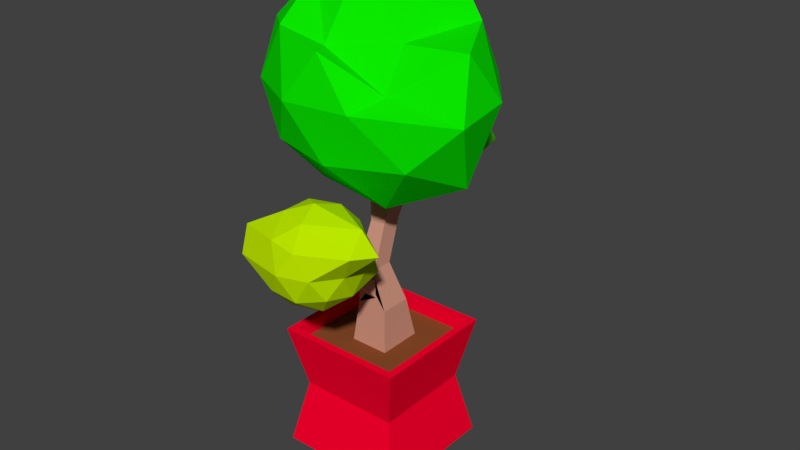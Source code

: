 # Source: houseplant.blend  (saved by Blender 2.79.0; exported with 4.5.12 LTS)
import bpy
from mathutils import Matrix  # noqa: F401  (used for matrix-valued properties, if any)

bpy.ops.wm.read_factory_settings(use_empty=True)
scene = bpy.context.scene
scene.name = 'Scene'

# ---- collections
col_collection_1 = bpy.data.collections.new('Collection 1'); scene.collection.children.link(col_collection_1)

# ---- materials (node trees are filled in below, after node groups)
mat_material_001 = bpy.data.materials.new('Material.001')
mat_material_001.alpha_threshold = 0.0
mat_material_001.use_transparent_shadow = False
mat_material_001.diffuse_color = (0.07443, 0.8, 0.0, 1.0)
mat_material_001.roughness = 0.5
mat_material_002 = bpy.data.materials.new('Material.002')
mat_material_002.alpha_threshold = 0.0
mat_material_002.use_transparent_shadow = False
mat_material_002.diffuse_color = (0.4263, 0.8, 0.04352, 1.0)
mat_material_002.roughness = 0.5
mat_material_004 = bpy.data.materials.new('Material.004')
mat_material_004.alpha_threshold = 0.0
mat_material_004.use_transparent_shadow = False
mat_material_004.diffuse_color = (0.5198, 0.8, 0.0, 1.0)
mat_material_004.roughness = 0.5
mat_material_003 = bpy.data.materials.new('Material.003')
mat_material_003.alpha_threshold = 0.0
mat_material_003.use_transparent_shadow = False
mat_material_003.diffuse_color = (0.003185, 0.8, 0.0, 1.0)
mat_material_003.specular_color = (0.8578, 1.0, 0.2704)
mat_material_003.roughness = 0.5
mat_material = bpy.data.materials.new('Material')
mat_material.alpha_threshold = 0.0
mat_material.use_transparent_shadow = False
mat_material.roughness = 0.5
mat_material.line_color = (0.0, 0.0, 0.0, 1.0)
mat_material_005 = bpy.data.materials.new('Material.005')
mat_material_005.alpha_threshold = 0.0
mat_material_005.use_transparent_shadow = False
mat_material_005.diffuse_color = (0.65, 0.3205, 0.2294, 1.0)
mat_material_005.roughness = 0.5
mat_material_006 = bpy.data.materials.new('Material.006')
mat_material_006.alpha_threshold = 0.0
mat_material_006.use_transparent_shadow = False
mat_material_006.diffuse_color = (0.2462, 0.07242, 0.02352, 1.0)
mat_material_006.roughness = 0.5
mat_material_007 = bpy.data.materials.new('Material.007')
mat_material_007.alpha_threshold = 0.0
mat_material_007.use_transparent_shadow = False
mat_material_007.diffuse_color = (1.0, 0.0, 0.02761, 1.0)
mat_material_007.roughness = 0.5

# ---- material node trees

# ---- world
world_world = bpy.data.worlds.new('World'); scene.world = world_world
world_world.color = (0.05088, 0.05088, 0.05088)
world_world.use_sun_shadow = False
world_world.sun_shadow_jitter_overblur = 0.0
world_world.cycles.sampling_method = 'MANUAL'

# ---- meshes
me_icosphere_002 = bpy.data.meshes.new('Icosphere.002')
me_icosphere_002.from_pydata([(0.0, 0.0, -1.0), (0.7236, -0.5257, -0.4472), (-0.2764, -0.8506, -0.4472), (-0.8944, 0.0, -0.4472), (-0.2764, 0.8506, -0.4472), (0.7236, 0.9584, -0.4472), (0.2764, -0.8506, 0.4472), (-0.7236, -0.5257, 0.4472), (-0.7236, 0.5257, 0.4472), (0.2764, 0.8506, 0.6719), (0.8944, 0.0, 0.4472), (0.0, 0.0, 1.0), (-0.1625, -0.5, -0.8507), (0.4253, -0.309, -0.8507), (0.2629, -0.809, -0.5257), (0.8506, 0.0, -0.5257), (0.4253, 0.7417, -0.8507), (-0.5257, 0.0, -0.8507), (-0.6882, -0.5, -0.5257), (-0.1625, 0.5, -0.8507), (-0.6882, 0.5, -0.5257), (0.2629, 1.242, -0.5257), (0.9511, -0.309, 0.0), (0.9511, 0.309, 0.0), (0.0, -1.0, 0.0), (0.5878, -0.809, 0.0), (-0.9511, -0.309, 0.0), (-0.5878, -0.809, 0.0), (-0.5878, 0.809, 0.0), (-0.9511, 0.309, 0.0), (0.5878, 0.809, 0.0), (0.0, 1.0, 0.0), (0.6882, -0.5, 0.5257), (-0.2629, -0.809, 0.5257), (-0.8506, 0.0, 0.5257), (-0.2629, 0.809, 0.7505), (0.6882, 0.5, 0.5257), (0.1625, -0.5, 0.8507), (0.5257, 0.0, 0.8507), (-0.4253, -0.309, 0.8507), (-0.4253, 0.309, 0.8507), (0.1625, 0.5, 1.075)], [], [(0, 13, 12), (1, 13, 15), (0, 12, 17), (0, 17, 19), (0, 19, 16), (1, 15, 22), (2, 14, 24), (3, 18, 26), (4, 20, 28), (5, 21, 30), (1, 22, 25), (2, 24, 27), (3, 26, 29), (4, 28, 31), (5, 30, 23), (6, 32, 37), (7, 33, 39), (8, 34, 40), (9, 35, 41), (10, 36, 38), (38, 41, 11), (38, 36, 41), (36, 9, 41), (41, 40, 11), (41, 35, 40), (35, 8, 40), (40, 39, 11), (40, 34, 39), (34, 7, 39), (39, 37, 11), (39, 33, 37), (33, 6, 37), (37, 38, 11), (37, 32, 38), (32, 10, 38), (23, 36, 10), (23, 30, 36), (30, 9, 36), (31, 35, 9), (31, 28, 35), (28, 8, 35), (29, 34, 8), (29, 26, 34), (26, 7, 34), (27, 33, 7), (27, 24, 33), (24, 6, 33), (25, 32, 6), (25, 22, 32), (22, 10, 32), (30, 31, 9), (30, 21, 31), (21, 4, 31), (28, 29, 8), (28, 20, 29), (20, 3, 29), (26, 27, 7), (26, 18, 27), (18, 2, 27), (24, 25, 6), (24, 14, 25), (14, 1, 25), (22, 23, 10), (22, 15, 23), (15, 5, 23), (16, 21, 5), (16, 19, 21), (19, 4, 21), (19, 20, 4), (19, 17, 20), (17, 3, 20), (17, 18, 3), (17, 12, 18), (12, 2, 18), (15, 16, 5), (15, 13, 16), (13, 0, 16), (12, 14, 2), (12, 13, 14), (13, 1, 14)])
me_icosphere_002.materials.append(mat_material_001)
me_icosphere_002.materials.append(mat_material_002)
me_icosphere_002.use_remesh_preserve_volume = False
me_icosphere_002.use_remesh_preserve_attributes = False
me_icosphere_002.use_mirror_vertex_groups = False
me_icosphere_002.update()
me_icosphere_001 = bpy.data.meshes.new('Icosphere.001')
me_icosphere_001.from_pydata([(0.0, 0.0, -1.0), (0.7236, -0.5257, -0.4472), (-0.2764, -0.8506, -0.4472), (-0.8944, 0.0, -0.4472), (-0.2764, 0.8506, -0.4472), (0.7236, 0.8306, -0.4472), (0.2764, -0.8506, 0.4472), (-1.159, -0.5257, 0.4472), (-0.7236, 0.5257, 0.4472), (0.2764, 0.8506, 0.4472), (1.46, 0.0, 0.4472), (0.0, 0.0, 1.0), (-0.1625, -0.5, -0.8507), (0.4253, -0.309, -0.8507), (0.2629, -0.809, -0.5257), (0.8506, 0.0, -0.5257), (0.4253, 0.6139, -0.8507), (-0.5257, 0.0, -0.8507), (-0.6882, -0.5, -0.5257), (-0.1625, 0.5, -0.8507), (-0.6882, 0.5, -0.5257), (0.2629, 1.114, -0.5257), (0.9511, -0.309, 0.0), (0.9511, 0.309, 0.0), (0.0, -1.0, 0.0), (0.5878, -0.809, 0.0), (-1.387, -0.309, 0.0), (-1.023, -0.809, 0.0), (-0.5878, 0.809, 0.0), (-0.9511, 0.309, 0.0), (0.5878, 0.809, 0.0), (0.0, 1.0, 0.0), (1.254, -0.5, 0.5257), (-0.2629, -0.809, 0.5257), (-0.8506, 0.0, 0.5257), (-0.2629, 0.809, 0.5257), (0.6882, 0.5, 0.5257), (0.1625, -0.5, 0.8507), (1.091, 0.0, 0.8507), (-0.4253, -0.309, 0.8507), (-0.4253, 0.309, 0.8507), (0.1625, 0.5, 0.8507)], [], [(0, 13, 12), (1, 13, 15), (0, 12, 17), (0, 17, 19), (0, 19, 16), (1, 15, 22), (2, 14, 24), (3, 18, 26), (4, 20, 28), (5, 21, 30), (1, 22, 25), (2, 24, 27), (3, 26, 29), (4, 28, 31), (5, 30, 23), (6, 32, 37), (7, 33, 39), (8, 34, 40), (9, 35, 41), (10, 36, 38), (38, 41, 11), (38, 36, 41), (36, 9, 41), (41, 40, 11), (41, 35, 40), (35, 8, 40), (40, 39, 11), (40, 34, 39), (34, 7, 39), (39, 37, 11), (39, 33, 37), (33, 6, 37), (37, 38, 11), (37, 32, 38), (32, 10, 38), (23, 36, 10), (23, 30, 36), (30, 9, 36), (31, 35, 9), (31, 28, 35), (28, 8, 35), (29, 34, 8), (29, 26, 34), (26, 7, 34), (27, 33, 7), (27, 24, 33), (24, 6, 33), (25, 32, 6), (25, 22, 32), (22, 10, 32), (30, 31, 9), (30, 21, 31), (21, 4, 31), (28, 29, 8), (28, 20, 29), (20, 3, 29), (26, 27, 7), (26, 18, 27), (18, 2, 27), (24, 25, 6), (24, 14, 25), (14, 1, 25), (22, 23, 10), (22, 15, 23), (15, 5, 23), (16, 21, 5), (16, 19, 21), (19, 4, 21), (19, 20, 4), (19, 17, 20), (17, 3, 20), (17, 18, 3), (17, 12, 18), (12, 2, 18), (15, 16, 5), (15, 13, 16), (13, 0, 16), (12, 14, 2), (12, 13, 14), (13, 1, 14)])
me_icosphere_001.materials.append(mat_material_004)
me_icosphere_001.use_remesh_preserve_volume = False
me_icosphere_001.use_remesh_preserve_attributes = False
me_icosphere_001.use_mirror_vertex_groups = False
me_icosphere_001.update()
me_icosphere = bpy.data.meshes.new('Icosphere')
me_icosphere.from_pydata([(0.0, 0.0, -1.0), (0.9532, -0.5257, -0.4472), (-0.2764, -0.8506, -0.4472), (-0.8944, 0.0, -0.2578), (-0.2764, 0.8506, -0.4472), (0.7236, 0.5257, -0.4472), (0.2764, -0.8506, 0.4472), (-0.7236, -0.5257, 0.4472), (-0.7236, 0.5257, 0.4472), (0.2764, 0.2735, 0.4472), (1.084, 0.0, 0.4472), (0.0, -0.1889, 1.0), (-0.1625, -0.5, -0.8507), (0.4409, -0.309, -0.9982), (0.2629, -0.809, -0.5257), (1.096, 0.0, -0.6733), (0.4409, 0.309, -0.9982), (-0.5257, 0.0, -0.8507), (-0.6882, -0.5, -0.5257), (-0.1625, 0.5, -0.8507), (-0.6882, 0.5, -0.5257), (0.2629, 0.809, -0.5257), (1.37, -0.309, 0.0), (1.141, 0.309, 0.0), (0.0, -1.0, 0.0), (0.5878, -0.809, 0.0), (-0.7356, -0.309, 0.1894), (-0.5878, -0.809, 0.0), (-0.5878, 0.809, 0.0), (-0.7356, 0.309, 0.1894), (0.5878, 0.809, 0.0), (0.0, 0.4229, 0.0), (0.6882, -0.5, 0.1052), (-0.2629, -0.809, 0.5257), (-0.6352, 0.0, 0.5257), (-0.1504, 0.2319, 0.7101), (0.6882, 0.5, 0.5257), (0.1625, -0.6889, 0.4301), (0.5257, -0.1889, 0.4301), (-0.4253, -0.309, 0.8507), (-0.3129, 0.309, 1.035), (0.2749, 0.5, 1.035)], [], [(0, 13, 12), (1, 13, 15), (0, 12, 17), (0, 17, 19), (0, 19, 16), (1, 15, 22), (2, 14, 24), (3, 18, 26), (4, 20, 28), (5, 21, 30), (1, 22, 25), (2, 24, 27), (3, 26, 29), (4, 28, 31), (5, 30, 23), (6, 32, 37), (7, 33, 39), (8, 34, 40), (9, 35, 41), (10, 36, 38), (38, 41, 11), (38, 36, 41), (36, 9, 41), (41, 40, 11), (41, 35, 40), (35, 8, 40), (40, 39, 11), (40, 34, 39), (34, 7, 39), (39, 37, 11), (39, 33, 37), (33, 6, 37), (37, 38, 11), (37, 32, 38), (32, 10, 38), (23, 36, 10), (23, 30, 36), (30, 9, 36), (31, 35, 9), (31, 28, 35), (28, 8, 35), (29, 34, 8), (29, 26, 34), (26, 7, 34), (27, 33, 7), (27, 24, 33), (24, 6, 33), (25, 32, 6), (25, 22, 32), (22, 10, 32), (30, 31, 9), (30, 21, 31), (21, 4, 31), (28, 29, 8), (28, 20, 29), (20, 3, 29), (26, 27, 7), (26, 18, 27), (18, 2, 27), (24, 25, 6), (24, 14, 25), (14, 1, 25), (22, 23, 10), (22, 15, 23), (15, 5, 23), (16, 21, 5), (16, 19, 21), (19, 4, 21), (19, 20, 4), (19, 17, 20), (17, 3, 20), (17, 18, 3), (17, 12, 18), (12, 2, 18), (15, 16, 5), (15, 13, 16), (13, 0, 16), (12, 14, 2), (12, 13, 14), (13, 1, 14)])
me_icosphere.materials.append(mat_material_003)
me_icosphere.materials.append(None)
me_icosphere.use_remesh_preserve_volume = False
me_icosphere.use_remesh_preserve_attributes = False
me_icosphere.use_mirror_vertex_groups = False
me_icosphere.update()
me_cube = bpy.data.meshes.new('Cube')
me_cube.from_pydata([(1.0, 1.0, -1.0), (1.0, -1.0, -1.0), (-1.0, -1.0, -1.0), (-1.0, 1.0, -1.0), (1.0, 1.0, 1.0), (1.0, -1.0, 1.0), (-1.0, -1.0, 1.0), (-1.0, 1.0, 1.0), (0.8831, 0.8831, 1.0), (0.8831, -0.8831, 1.0), (-0.8831, 0.8831, 1.0), (-0.8831, -0.8831, 1.0), (0.8831, 0.8831, 0.7701), (0.8831, -0.8831, 0.7701), (-0.8831, 0.8831, 0.7701), (-0.8831, -0.8831, 0.7701), (0.3044, 0.3933, 0.7701), (0.3044, -0.3044, 0.7701), (-0.3044, 0.3933, 0.7701), (-0.3044, -0.3044, 0.7701), (0.303, 0.3046, 3.939), (0.303, -0.3042, 3.939), (-0.3044, 0.3044, 3.919), (-0.3044, -0.3044, 3.919), (0.3044, -0.3044, 1.471), (0.1308, -0.3044, 2.1), (0.1294, -0.08953, 2.75), (0.303, -0.08953, 3.38), (-0.1198, -0.0897, 3.36), (-0.1198, -0.0897, 2.73), (-0.1766, -0.3044, 2.1), (-0.1766, -0.3044, 1.471), (0.3044, 0.1831, 1.471), (0.1308, 0.01248, 2.1), (0.1294, 0.2228, 2.75), (0.303, 0.3046, 3.38), (-0.1198, 0.3044, 3.36), (-0.1198, 0.2227, 2.73), (-0.1766, 0.01248, 2.1), (-0.1766, 0.1831, 1.471), (-0.02717, -0.3044, 1.927), (-0.02717, -0.3044, 1.644), (0.1372, -0.3044, 1.644), (0.1372, -0.3044, 1.927), (0.07115, -1.062, 2.62), (0.07115, -1.062, 2.54), (0.03884, -1.062, 2.54), (0.03884, -1.062, 2.62), (0.05225, 0.3044, 2.916), (0.05225, 0.3044, 3.174), (-0.1249, 0.3044, 3.174), (-0.1249, 0.3044, 2.916), (-0.01867, 0.6562, 3.379), (-0.01867, 0.6562, 3.491), (-0.05397, 0.6562, 3.491), (-0.05397, 0.6562, 3.379), (0.7894, 0.7894, 0.02001), (0.7894, -0.7894, 0.02001), (-0.7894, -0.7894, 0.02001), (-0.7894, 0.7894, 0.02001)], [], [(0, 1, 2, 3), (6, 5, 9, 11), (56, 4, 5, 57), (57, 5, 6, 58), (58, 6, 7, 59), (56, 0, 3, 59), (11, 9, 13, 15), (5, 4, 8, 9), (7, 6, 11, 10), (4, 7, 10, 8), (14, 15, 19, 18), (9, 8, 12, 13), (10, 11, 15, 14), (8, 10, 14, 12), (28, 27, 21, 23), (12, 14, 18, 16), (15, 13, 17, 19), (13, 12, 16, 17), (20, 22, 23, 21), (27, 35, 20, 21), (36, 28, 23, 22), (35, 36, 22, 20), (16, 18, 39, 32), (32, 39, 38, 33), (33, 38, 37, 34), (36, 35, 49, 50), (18, 19, 31, 39), (39, 31, 30, 38), (38, 30, 29, 37), (37, 29, 28, 36), (17, 16, 32, 24), (24, 32, 33, 25), (25, 33, 34, 26), (26, 34, 35, 27), (19, 17, 24, 31), (24, 25, 41, 40), (30, 25, 26, 29), (29, 26, 27, 28), (43, 40, 44, 47), (31, 24, 40, 43), (30, 31, 43, 42), (25, 30, 42, 41), (47, 44, 45, 46), (40, 41, 45, 44), (41, 42, 46, 45), (42, 43, 47, 46), (48, 51, 55, 52), (37, 36, 50, 51), (35, 34, 48, 49), (34, 37, 51, 48), (52, 55, 54, 53), (49, 48, 52, 53), (50, 49, 53, 54), (51, 50, 54, 55), (4, 56, 59, 7), (2, 58, 59, 3), (1, 57, 58, 2), (0, 56, 57, 1)])
me_cube.polygons.foreach_set('material_index', [0, 3, 3, 3, 3, 3, 3, 3, 3, 3, 2, 3, 3, 3, 1, 2, 2, 2, 0, 1, 1, 1, 1, 1, 1, 1, 1, 1, 1, 1, 1, 1, 1, 1, 1, 1, 1, 1, 1, 1, 1, 1, 0, 1, 1, 1, 1, 1, 1, 1, 0, 1, 1, 1, 3, 3, 3, 3])
me_cube.materials.append(mat_material)
me_cube.materials.append(mat_material_005)
me_cube.materials.append(mat_material_006)
me_cube.materials.append(mat_material_007)
me_cube.use_remesh_preserve_volume = False
me_cube.use_remesh_preserve_attributes = False
me_cube.use_mirror_vertex_groups = False
me_cube.update()

# ---- objects
ob_icosphere_002 = bpy.data.objects.new('Icosphere.002', me_icosphere_002)
ob_icosphere_001 = bpy.data.objects.new('Icosphere.001', me_icosphere_001)
ob_icosphere = bpy.data.objects.new('Icosphere', me_icosphere)
ob_cube = bpy.data.objects.new('Cube', me_cube)

# ---- transforms, parenting, visibility, modifiers, constraints
ob_icosphere_002.location = (0.01778, 0.5166, 2.112)
ob_icosphere_002.scale = (0.332, 0.332, 0.332)
ob_icosphere_002.lineart.crease_threshold = 0.0
ob_icosphere_001.location = (0.01778, -0.6063, 1.632)
ob_icosphere_001.scale = (0.332, 0.332, 0.332)
ob_icosphere_001.lineart.crease_threshold = 0.0
ob_icosphere.location = (0.0, 0.0, 2.572)
ob_icosphere.rotation_euler = (0.0, -0.0, -0.181)
ob_icosphere.scale = (0.6945, 0.6945, 0.6945)
ob_icosphere.lineart.crease_threshold = 0.0
ob_cube.location = (0.0, 0.0, 0.4145)
ob_cube.scale = (0.4388, 0.4388, 0.4388)
ob_cube.lock_rotations_4d = False
ob_cube.empty_display_type = 'ARROWS'
ob_cube.lineart.crease_threshold = 0.0

# ---- collection membership
col_collection_1.objects.link(ob_icosphere_002)
col_collection_1.objects.link(ob_icosphere_001)
col_collection_1.objects.link(ob_icosphere)
col_collection_1.objects.link(ob_cube)

# ---- scene / render settings (as saved in the file)
scene.frame_start = 1; scene.frame_end = 250; scene.frame_set(1)
scene.render.engine = 'BLENDER_EEVEE_NEXT'
scene.render.resolution_percentage = 50
scene.render.dither_intensity = 0.0
scene.cycles.use_denoising = False
scene.cycles.samples = 128
scene.cycles.sampling_pattern = 'TABULATED_SOBOL'
scene.cycles.use_adaptive_sampling = False
scene.cycles.use_light_tree = False
scene.cycles.blur_glossy = 0.0
scene.cycles.sample_clamp_indirect = 0.0
scene.view_settings.view_transform = 'Standard'
bpy.context.view_layer.update()

# ---- added for rendering (the .blend has no active camera and no usable light): camera, sun
cam_auto = bpy.data.cameras.new('AutoCamera')
cam_auto.lens = 50.0
cam_auto.sensor_width = 36.0
cam_auto.clip_end = 1000.0
ob_auto_camera = bpy.data.objects.new('AutoCamera', cam_auto)
scene.collection.objects.link(ob_auto_camera)
ob_auto_camera.location = (4.03874, -4.66737, 4.74147)
ob_auto_camera.rotation_euler = (1.09748, -7.21219e-08, 0.694738)
scene.camera = ob_auto_camera
light_auto_sun = bpy.data.lights.new('AutoSun', 'SUN')
light_auto_sun.energy = 3.0
light_auto_sun.angle = 0.0523599
ob_auto_sun = bpy.data.objects.new('AutoSun', light_auto_sun)
scene.collection.objects.link(ob_auto_sun)
ob_auto_sun.rotation_euler = (0.872665, 0.174533, 0.523599)
bpy.context.view_layer.update()
